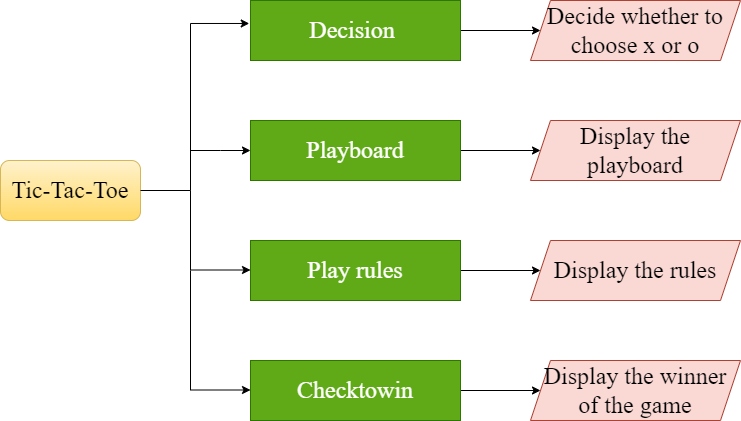

The diagram above was exported from draw.io. Its source (the exported page's mxGraphModel, read from the mxfile embedded in the PNG):
<mxGraphModel dx="1038" dy="489" grid="1" gridSize="10" guides="1" tooltips="1" connect="1" arrows="1" fold="1" page="1" pageScale="1" pageWidth="850" pageHeight="1100" math="0" shadow="0">
  <root>
    <mxCell id="0" />
    <mxCell id="1" parent="0" />
    <mxCell id="TNqJ5EXMf7azdyl60JNl-18" value="" style="edgeStyle=orthogonalEdgeStyle;rounded=0;orthogonalLoop=1;jettySize=auto;html=1;fontFamily=Times New Roman;fontSize=24;" edge="1" parent="1" source="TNqJ5EXMf7azdyl60JNl-2" target="TNqJ5EXMf7azdyl60JNl-6">
      <mxGeometry relative="1" as="geometry" />
    </mxCell>
    <mxCell id="TNqJ5EXMf7azdyl60JNl-2" value="Decision&amp;nbsp;" style="rounded=0;whiteSpace=wrap;html=1;fontFamily=Times New Roman;fontSize=24;fillColor=#60a917;strokeColor=#2D7600;fontColor=#ffffff;" vertex="1" parent="1">
      <mxGeometry x="320" y="60" width="210" height="60" as="geometry" />
    </mxCell>
    <mxCell id="TNqJ5EXMf7azdyl60JNl-19" value="" style="edgeStyle=orthogonalEdgeStyle;rounded=0;orthogonalLoop=1;jettySize=auto;html=1;fontFamily=Times New Roman;fontSize=24;" edge="1" parent="1" source="TNqJ5EXMf7azdyl60JNl-3" target="TNqJ5EXMf7azdyl60JNl-7">
      <mxGeometry relative="1" as="geometry" />
    </mxCell>
    <mxCell id="TNqJ5EXMf7azdyl60JNl-3" value="Playboard" style="rounded=0;whiteSpace=wrap;html=1;fontFamily=Times New Roman;fontSize=24;fillColor=#60a917;strokeColor=#2D7600;fontColor=#ffffff;" vertex="1" parent="1">
      <mxGeometry x="320" y="180" width="210" height="60" as="geometry" />
    </mxCell>
    <mxCell id="TNqJ5EXMf7azdyl60JNl-20" value="" style="edgeStyle=orthogonalEdgeStyle;rounded=0;orthogonalLoop=1;jettySize=auto;html=1;fontFamily=Times New Roman;fontSize=24;" edge="1" parent="1" source="TNqJ5EXMf7azdyl60JNl-4" target="TNqJ5EXMf7azdyl60JNl-8">
      <mxGeometry relative="1" as="geometry" />
    </mxCell>
    <mxCell id="TNqJ5EXMf7azdyl60JNl-4" value="Play rules" style="rounded=0;whiteSpace=wrap;html=1;fontFamily=Times New Roman;fontSize=24;fillColor=#60a917;strokeColor=#2D7600;fontColor=#ffffff;" vertex="1" parent="1">
      <mxGeometry x="320" y="300" width="210" height="60" as="geometry" />
    </mxCell>
    <mxCell id="TNqJ5EXMf7azdyl60JNl-21" value="" style="edgeStyle=orthogonalEdgeStyle;rounded=0;orthogonalLoop=1;jettySize=auto;html=1;fontFamily=Times New Roman;fontSize=24;" edge="1" parent="1" source="TNqJ5EXMf7azdyl60JNl-5" target="TNqJ5EXMf7azdyl60JNl-9">
      <mxGeometry relative="1" as="geometry" />
    </mxCell>
    <mxCell id="TNqJ5EXMf7azdyl60JNl-5" value="Checktowin" style="rounded=0;whiteSpace=wrap;html=1;fontFamily=Times New Roman;fontSize=24;fillColor=#60a917;fontColor=#ffffff;strokeColor=#2D7600;" vertex="1" parent="1">
      <mxGeometry x="320" y="420" width="210" height="60" as="geometry" />
    </mxCell>
    <mxCell id="TNqJ5EXMf7azdyl60JNl-6" value="Decide whether to choose x or o" style="shape=parallelogram;perimeter=parallelogramPerimeter;whiteSpace=wrap;html=1;fixedSize=1;fontFamily=Times New Roman;fontSize=24;fillColor=#fad9d5;strokeColor=#ae4132;" vertex="1" parent="1">
      <mxGeometry x="600" y="60" width="210" height="60" as="geometry" />
    </mxCell>
    <mxCell id="TNqJ5EXMf7azdyl60JNl-7" value="Display the playboard" style="shape=parallelogram;perimeter=parallelogramPerimeter;whiteSpace=wrap;html=1;fixedSize=1;fontFamily=Times New Roman;fontSize=24;fillColor=#fad9d5;strokeColor=#ae4132;" vertex="1" parent="1">
      <mxGeometry x="600" y="180" width="210" height="60" as="geometry" />
    </mxCell>
    <mxCell id="TNqJ5EXMf7azdyl60JNl-8" value="Display the rules" style="shape=parallelogram;perimeter=parallelogramPerimeter;whiteSpace=wrap;html=1;fixedSize=1;fontFamily=Times New Roman;fontSize=24;fillColor=#fad9d5;strokeColor=#ae4132;" vertex="1" parent="1">
      <mxGeometry x="600" y="300" width="210" height="60" as="geometry" />
    </mxCell>
    <mxCell id="TNqJ5EXMf7azdyl60JNl-9" value="Display the winner of the game" style="shape=parallelogram;perimeter=parallelogramPerimeter;whiteSpace=wrap;html=1;fixedSize=1;fontFamily=Times New Roman;fontSize=24;fillColor=#fad9d5;strokeColor=#ae4132;" vertex="1" parent="1">
      <mxGeometry x="600" y="420" width="210" height="60" as="geometry" />
    </mxCell>
    <mxCell id="TNqJ5EXMf7azdyl60JNl-10" value="Tic-Tac-Toe" style="rounded=1;whiteSpace=wrap;html=1;fontFamily=Times New Roman;fontSize=24;fillColor=#fff2cc;gradientColor=#ffd966;strokeColor=#d6b656;" vertex="1" parent="1">
      <mxGeometry x="70" y="220" width="140" height="60" as="geometry" />
    </mxCell>
    <mxCell id="TNqJ5EXMf7azdyl60JNl-12" value="" style="edgeStyle=elbowEdgeStyle;elbow=horizontal;endArrow=classic;html=1;rounded=0;fontFamily=Times New Roman;fontSize=24;entryX=0;entryY=0.5;entryDx=0;entryDy=0;" edge="1" parent="1" target="TNqJ5EXMf7azdyl60JNl-3">
      <mxGeometry width="50" height="50" relative="1" as="geometry">
        <mxPoint x="260" y="210" as="sourcePoint" />
        <mxPoint x="310" y="160" as="targetPoint" />
      </mxGeometry>
    </mxCell>
    <mxCell id="TNqJ5EXMf7azdyl60JNl-14" value="" style="edgeStyle=elbowEdgeStyle;elbow=horizontal;endArrow=classic;html=1;rounded=0;fontFamily=Times New Roman;fontSize=24;entryX=-0.006;entryY=0.383;entryDx=0;entryDy=0;entryPerimeter=0;" edge="1" parent="1" target="TNqJ5EXMf7azdyl60JNl-2">
      <mxGeometry width="50" height="50" relative="1" as="geometry">
        <mxPoint x="210" y="250" as="sourcePoint" />
        <mxPoint x="260" y="200" as="targetPoint" />
        <Array as="points">
          <mxPoint x="260" y="220" />
          <mxPoint x="260" y="210" />
        </Array>
      </mxGeometry>
    </mxCell>
    <mxCell id="TNqJ5EXMf7azdyl60JNl-16" value="" style="edgeStyle=elbowEdgeStyle;elbow=horizontal;endArrow=classic;html=1;rounded=0;fontFamily=Times New Roman;fontSize=24;entryX=0;entryY=0.5;entryDx=0;entryDy=0;" edge="1" parent="1">
      <mxGeometry width="50" height="50" relative="1" as="geometry">
        <mxPoint x="260" y="250" as="sourcePoint" />
        <mxPoint x="320" y="329.5" as="targetPoint" />
        <Array as="points">
          <mxPoint x="260" y="300" />
        </Array>
      </mxGeometry>
    </mxCell>
    <mxCell id="TNqJ5EXMf7azdyl60JNl-17" value="" style="edgeStyle=elbowEdgeStyle;elbow=horizontal;endArrow=classic;html=1;rounded=0;fontFamily=Times New Roman;fontSize=24;entryX=0;entryY=0.5;entryDx=0;entryDy=0;" edge="1" parent="1">
      <mxGeometry width="50" height="50" relative="1" as="geometry">
        <mxPoint x="260" y="330" as="sourcePoint" />
        <mxPoint x="320" y="449.5" as="targetPoint" />
        <Array as="points">
          <mxPoint x="260" y="400" />
        </Array>
      </mxGeometry>
    </mxCell>
  </root>
</mxGraphModel>